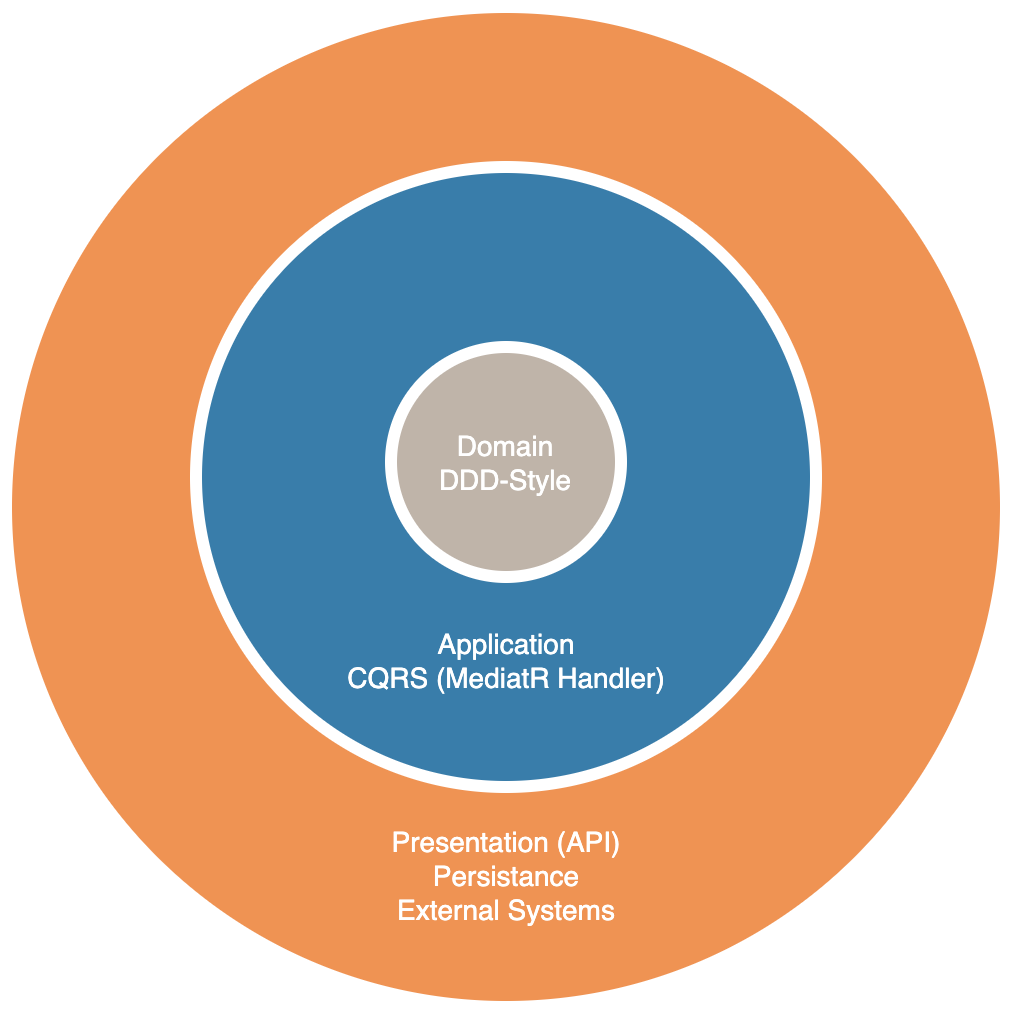

The diagram above was exported from draw.io. Its source (the exported page's mxGraphModel, read from the mxfile embedded in the PNG):
<mxGraphModel dx="1746" dy="1092" grid="1" gridSize="10" guides="1" tooltips="1" connect="1" arrows="1" fold="1" page="1" pageScale="1.5" pageWidth="1169" pageHeight="826" background="none" math="0" shadow="0">
  <root>
    <mxCell id="0" />
    <mxCell id="1" parent="0" />
    <mxCell id="60da8b9f42644d3a-29" value="&lt;br&gt;&lt;br&gt;&lt;br&gt;&lt;br&gt;&lt;br&gt;&lt;br&gt;&lt;br&gt;&lt;br&gt;&lt;br&gt;&lt;br&gt;&lt;br&gt;&lt;br&gt;&lt;br&gt;&lt;br&gt;&lt;br&gt;&lt;br&gt;&lt;br&gt;&lt;br&gt;&lt;br&gt;&lt;br&gt;&lt;br&gt;&lt;br&gt;Presentation (API)&lt;br&gt;Persistance&lt;br&gt;External Systems" style="ellipse;whiteSpace=wrap;html=1;rounded=0;shadow=0;strokeWidth=6;fontSize=14;align=center;fillColor=#EF9353;strokeColor=#FFFFFF;fontColor=#FFFFFF;" parent="1" vertex="1">
      <mxGeometry x="647.5" y="100" width="500" height="500" as="geometry" />
    </mxCell>
    <mxCell id="60da8b9f42644d3a-22" value="&lt;br&gt;&lt;br&gt;&lt;br&gt;&lt;br&gt;&lt;br&gt;&lt;br&gt;&lt;br&gt;&lt;br&gt;&lt;br&gt;&lt;br&gt;&lt;br&gt;Application&lt;br&gt;CQRS (MediatR Handler)" style="ellipse;whiteSpace=wrap;html=1;rounded=0;shadow=0;strokeWidth=6;fontSize=14;align=center;fillColor=#397DAA;strokeColor=#FFFFFF;fontColor=#FFFFFF;" parent="1" vertex="1">
      <mxGeometry x="742.5" y="180" width="310" height="310" as="geometry" />
    </mxCell>
    <mxCell id="60da8b9f42644d3a-8" value="Domain&lt;br&gt;DDD-Style" style="ellipse;whiteSpace=wrap;html=1;rounded=0;shadow=0;strokeWidth=6;fontSize=14;align=center;fillColor=#BFB4A9;strokeColor=#FFFFFF;fontColor=#FFFFFF;" parent="1" vertex="1">
      <mxGeometry x="840" y="270" width="115" height="115" as="geometry" />
    </mxCell>
  </root>
</mxGraphModel>